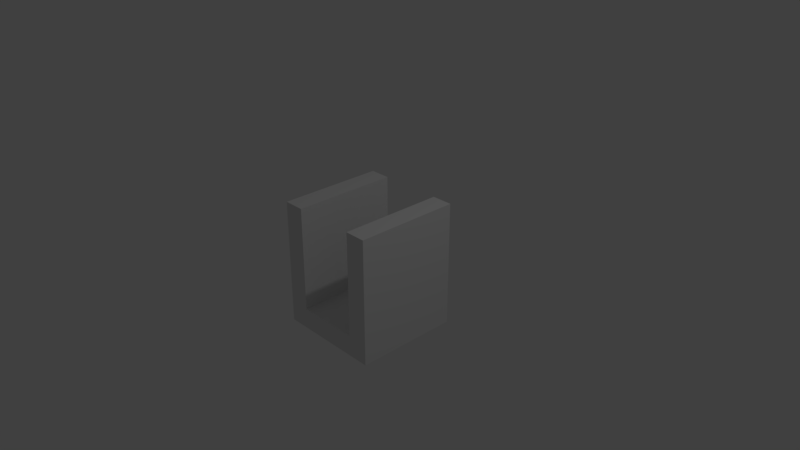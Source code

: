 # Source: papirholder2.blend  (saved by Blender 2.79.0; exported with 4.5.12 LTS)
import bpy
from mathutils import Matrix  # noqa: F401  (used for matrix-valued properties, if any)

bpy.ops.wm.read_factory_settings(use_empty=True)
scene = bpy.context.scene
scene.name = 'Scene'

# ---- collections
col_collection_1 = bpy.data.collections.new('Collection 1'); scene.collection.children.link(col_collection_1)

# ---- materials (node trees are filled in below, after node groups)
mat_material = bpy.data.materials.new('Material')
mat_material.alpha_threshold = 0.0
mat_material.use_transparent_shadow = False
mat_material.roughness = 0.5
mat_material.line_color = (0.0, 0.0, 0.0, 1.0)

# ---- material node trees

# ---- world
world_world = bpy.data.worlds.new('World'); scene.world = world_world
world_world.color = (0.05088, 0.05088, 0.05088)
world_world.use_sun_shadow = False
world_world.sun_shadow_jitter_overblur = 0.0
world_world.cycles.sampling_method = 'MANUAL'

# ---- cameras
cam_camera = bpy.data.cameras.new('Camera')
cam_camera.clip_end = 100.0
cam_camera.lens = 35.0
cam_camera.sensor_width = 32.0
cam_camera.sensor_height = 18.0
cam_camera.ortho_scale = 7.314
cam_camera.dof.focus_distance = 0.0
cam_camera.dof.aperture_fstop = 128.0

# ---- lights
light_lamp = bpy.data.lights.new('Lamp', 'POINT')
light_lamp.transmission_factor = 0.0
light_lamp.cutoff_distance = 30.0
light_lamp.energy = 100.0
light_lamp.shadow_buffer_clip_start = 1.001
light_lamp.shadow_soft_size = 0.1
light_lamp.shadow_maximum_resolution = 0.006
light_lamp.use_absolute_resolution = True

# ---- meshes
me_cube = bpy.data.meshes.new('Cube')
me_cube.from_pydata([(-0.723, -0.723, -1.012), (-0.723, -0.723, -0.723), (-0.723, -0.723, -0.4338), (-0.723, -0.723, -0.1446), (-0.723, -0.4338, -1.012), (-0.723, -0.4338, -0.723), (-0.723, -0.1446, -1.012), (-0.723, -0.1446, -0.723), (-0.723, -0.4338, -0.4338), (-0.723, -0.4338, -0.1446), (-0.723, -0.1446, -0.4338), (-0.723, -0.1446, -0.1446), (-0.4338, -0.723, -1.012), (-0.4338, -0.723, -0.723), (-0.1446, -0.723, -1.012), (-0.1446, -0.723, -0.723), (-0.4338, -0.723, -0.4338), (-0.4338, -0.723, -0.1446), (-0.4338, -0.4338, -1.012), (-0.4338, -0.4338, -0.723), (-0.4338, -0.1446, -1.012), (-0.4338, -0.1446, -0.723), (-0.1446, -0.4338, -1.012), (-0.1446, -0.4338, -0.723), (-0.1446, -0.1446, -1.012), (-0.1446, -0.1446, -0.723), (-0.4338, -0.4338, -0.4338), (-0.4338, -0.4338, -0.1446), (-0.4338, -0.1446, -0.4338), (-0.4338, -0.1446, -0.1446), (-0.723, -0.723, 0.1446), (-0.723, -0.723, 0.4338), (-0.723, -0.723, 0.723), (-0.723, -0.4338, 0.1446), (-0.723, -0.4338, 0.4338), (-0.723, -0.1446, 0.1446), (-0.723, -0.1446, 0.4338), (-0.723, -0.4338, 0.723), (-0.723, -0.1446, 0.723), (-0.4338, -0.723, 0.1446), (-0.4338, -0.723, 0.4338), (-0.4338, -0.723, 0.723), (-0.4338, -0.4338, 0.1446), (-0.4338, -0.4338, 0.4338), (-0.4338, -0.1446, 0.1446), (-0.4338, -0.1446, 0.4338), (-0.4338, -0.4338, 0.723), (-0.4338, -0.1446, 0.723), (-0.723, 0.1446, -1.012), (-0.723, 0.1446, -0.723), (-0.723, 0.4338, -1.012), (-0.723, 0.4338, -0.723), (-0.723, 0.1446, -0.4338), (-0.723, 0.1446, -0.1446), (-0.723, 0.4338, -0.4338), (-0.723, 0.4338, -0.1446), (-0.723, 0.723, -1.012), (-0.723, 0.723, -0.723), (-0.723, 0.723, -0.4338), (-0.723, 0.723, -0.1446), (-0.4338, 0.1446, -1.012), (-0.4338, 0.1446, -0.723), (-0.4338, 0.4338, -1.012), (-0.4338, 0.4338, -0.723), (-0.1446, 0.1446, -1.012), (-0.1446, 0.1446, -0.723), (-0.1446, 0.4338, -1.012), (-0.1446, 0.4338, -0.723), (-0.4338, 0.1446, -0.4338), (-0.4338, 0.1446, -0.1446), (-0.4338, 0.4338, -0.4338), (-0.4338, 0.4338, -0.1446), (-0.4338, 0.723, -1.012), (-0.4338, 0.723, -0.723), (-0.1446, 0.723, -1.012), (-0.1446, 0.723, -0.723), (-0.4338, 0.723, -0.4338), (-0.4338, 0.723, -0.1446), (-0.723, 0.1446, 0.1446), (-0.723, 0.1446, 0.4338), (-0.723, 0.4338, 0.1446), (-0.723, 0.4338, 0.4338), (-0.723, 0.1446, 0.723), (-0.723, 0.4338, 0.723), (-0.723, 0.723, 0.1446), (-0.723, 0.723, 0.4338), (-0.723, 0.723, 0.723), (-0.4338, 0.1446, 0.1446), (-0.4338, 0.1446, 0.4338), (-0.4338, 0.4338, 0.1446), (-0.4338, 0.4338, 0.4338), (-0.4338, 0.1446, 0.723), (-0.4338, 0.4338, 0.723), (-0.4338, 0.723, 0.1446), (-0.4338, 0.723, 0.4338), (-0.4338, 0.723, 0.723), (0.1446, -0.723, -1.012), (0.1446, -0.723, -0.723), (0.4338, -0.723, -1.012), (0.4338, -0.723, -0.723), (0.4338, -0.723, -0.4338), (0.4338, -0.723, -0.1446), (0.1446, -0.4338, -1.012), (0.1446, -0.4338, -0.723), (0.1446, -0.1446, -1.012), (0.1446, -0.1446, -0.723), (0.4338, -0.4338, -1.012), (0.4338, -0.4338, -0.723), (0.4338, -0.1446, -1.012), (0.4338, -0.1446, -0.723), (0.4338, -0.4338, -0.4338), (0.4338, -0.4338, -0.1446), (0.4338, -0.1446, -0.4338), (0.4338, -0.1446, -0.1446), (0.723, -0.723, -1.012), (0.723, -0.723, -0.723), (0.723, -0.723, -0.4338), (0.723, -0.723, -0.1446), (0.723, -0.4338, -1.012), (0.723, -0.4338, -0.723), (0.723, -0.1446, -1.012), (0.723, -0.1446, -0.723), (0.723, -0.4338, -0.4338), (0.723, -0.4338, -0.1446), (0.723, -0.1446, -0.4338), (0.723, -0.1446, -0.1446), (0.4338, -0.723, 0.1446), (0.4338, -0.723, 0.4338), (0.4338, -0.723, 0.723), (0.4338, -0.4338, 0.1446), (0.4338, -0.4338, 0.4338), (0.4338, -0.1446, 0.1446), (0.4338, -0.1446, 0.4338), (0.4338, -0.4338, 0.723), (0.4338, -0.1446, 0.723), (0.723, -0.723, 0.1446), (0.723, -0.723, 0.4338), (0.723, -0.723, 0.723), (0.723, -0.4338, 0.1446), (0.723, -0.4338, 0.4338), (0.723, -0.1446, 0.1446), (0.723, -0.1446, 0.4338), (0.723, -0.4338, 0.723), (0.723, -0.1446, 0.723), (0.1446, 0.1446, -1.012), (0.1446, 0.1446, -0.723), (0.1446, 0.4338, -1.012), (0.1446, 0.4338, -0.723), (0.4338, 0.1446, -1.012), (0.4338, 0.1446, -0.723), (0.4338, 0.4338, -1.012), (0.4338, 0.4338, -0.723), (0.4338, 0.1446, -0.4338), (0.4338, 0.1446, -0.1446), (0.4338, 0.4338, -0.4338), (0.4338, 0.4338, -0.1446), (0.1446, 0.723, -1.012), (0.1446, 0.723, -0.723), (0.4338, 0.723, -1.012), (0.4338, 0.723, -0.723), (0.4338, 0.723, -0.4338), (0.4338, 0.723, -0.1446), (0.723, 0.1446, -1.012), (0.723, 0.1446, -0.723), (0.723, 0.4338, -1.012), (0.723, 0.4338, -0.723), (0.723, 0.1446, -0.4338), (0.723, 0.1446, -0.1446), (0.723, 0.4338, -0.4338), (0.723, 0.4338, -0.1446), (0.723, 0.723, -1.012), (0.723, 0.723, -0.723), (0.723, 0.723, -0.4338), (0.723, 0.723, -0.1446), (0.4338, 0.1446, 0.1446), (0.4338, 0.1446, 0.4338), (0.4338, 0.4338, 0.1446), (0.4338, 0.4338, 0.4338), (0.4338, 0.1446, 0.723), (0.4338, 0.4338, 0.723), (0.4338, 0.723, 0.1446), (0.4338, 0.723, 0.4338), (0.4338, 0.723, 0.723), (0.723, 0.1446, 0.1446), (0.723, 0.1446, 0.4338), (0.723, 0.4338, 0.1446), (0.723, 0.4338, 0.4338), (0.723, 0.1446, 0.723), (0.723, 0.4338, 0.723), (0.723, 0.723, 0.1446), (0.723, 0.723, 0.4338), (0.723, 0.723, 0.723)], [], [(4, 5, 7, 6), (8, 9, 11, 10), (12, 14, 15, 13), (18, 20, 24, 22), (23, 25, 21, 19), (28, 29, 27, 26), (0, 12, 13, 1), (2, 16, 17, 3), (4, 6, 20, 18), (0, 1, 5, 4), (12, 18, 22, 14), (15, 23, 19, 13), (2, 3, 9, 8), (26, 27, 17, 16), (5, 8, 10, 7), (21, 28, 26, 19), (1, 2, 8, 5), (19, 26, 16, 13), (1, 13, 16, 2), (0, 4, 18, 12), (33, 34, 36, 35), (44, 45, 43, 42), (30, 39, 40, 31), (46, 47, 38, 37), (30, 31, 34, 33), (42, 43, 40, 39), (34, 37, 38, 36), (45, 47, 46, 43), (31, 32, 37, 34), (43, 46, 41, 40), (31, 40, 41, 32), (41, 46, 37, 32), (48, 49, 51, 50), (52, 53, 55, 54), (60, 62, 66, 64), (65, 67, 63, 61), (70, 71, 69, 68), (73, 75, 74, 72), (48, 50, 62, 60), (57, 73, 72, 56), (59, 77, 76, 58), (50, 51, 57, 56), (62, 72, 74, 66), (67, 75, 73, 63), (54, 55, 59, 58), (76, 77, 71, 70), (49, 52, 54, 51), (63, 70, 68, 61), (51, 54, 58, 57), (73, 76, 70, 63), (58, 76, 73, 57), (50, 56, 72, 62), (78, 79, 81, 80), (89, 90, 88, 87), (91, 92, 83, 82), (85, 94, 93, 84), (80, 81, 85, 84), (93, 94, 90, 89), (79, 82, 83, 81), (90, 92, 91, 88), (81, 83, 86, 85), (94, 95, 92, 90), (86, 95, 94, 85), (92, 95, 86, 83), (96, 98, 99, 97), (102, 104, 108, 106), (107, 109, 105, 103), (110, 111, 113, 112), (120, 121, 119, 118), (124, 125, 123, 122), (98, 114, 115, 99), (100, 116, 117, 101), (106, 108, 120, 118), (96, 102, 106, 98), (99, 107, 103, 97), (118, 119, 115, 114), (100, 101, 111, 110), (122, 123, 117, 116), (107, 110, 112, 109), (121, 124, 122, 119), (99, 100, 110, 107), (119, 122, 116, 115), (99, 115, 116, 100), (98, 106, 118, 114), (129, 130, 132, 131), (140, 141, 139, 138), (126, 135, 136, 127), (142, 143, 134, 133), (126, 127, 130, 129), (138, 139, 136, 135), (130, 133, 134, 132), (141, 143, 142, 139), (127, 128, 133, 130), (139, 142, 137, 136), (127, 136, 137, 128), (137, 142, 133, 128), (144, 146, 150, 148), (149, 151, 147, 145), (152, 153, 155, 154), (157, 159, 158, 156), (164, 165, 163, 162), (168, 169, 167, 166), (148, 150, 164, 162), (159, 171, 170, 158), (161, 173, 172, 160), (146, 156, 158, 150), (151, 159, 157, 147), (170, 171, 165, 164), (154, 155, 161, 160), (172, 173, 169, 168), (149, 152, 154, 151), (165, 168, 166, 163), (151, 154, 160, 159), (171, 172, 168, 165), (160, 172, 171, 159), (150, 158, 170, 164), (174, 175, 177, 176), (185, 186, 184, 183), (187, 188, 179, 178), (181, 190, 189, 180), (176, 177, 181, 180), (189, 190, 186, 185), (175, 178, 179, 177), (186, 188, 187, 184), (177, 179, 182, 181), (190, 191, 188, 186), (182, 191, 190, 181), (188, 191, 182, 179), (14, 96, 97, 15), (22, 24, 104, 102), (103, 105, 25, 23), (14, 22, 102, 96), (97, 103, 23, 15), (64, 66, 146, 144), (145, 147, 67, 65), (75, 157, 156, 74), (66, 74, 156, 146), (147, 157, 75, 67), (6, 7, 49, 48), (20, 60, 64, 24), (25, 65, 61, 21), (10, 11, 53, 52), (68, 69, 29, 28), (7, 10, 52, 49), (61, 68, 28, 21), (6, 48, 60, 20), (104, 144, 148, 108), (109, 149, 145, 105), (162, 163, 121, 120), (112, 113, 153, 152), (166, 167, 125, 124), (109, 112, 152, 149), (163, 166, 124, 121), (108, 148, 162, 120), (35, 36, 79, 78), (87, 88, 45, 44), (36, 38, 82, 79), (88, 91, 47, 45), (47, 91, 82, 38), (131, 132, 175, 174), (183, 184, 141, 140), (132, 134, 178, 175), (184, 187, 143, 141), (143, 187, 178, 134), (9, 33, 35, 11), (29, 44, 42, 27), (3, 30, 33, 9), (27, 42, 39, 17), (3, 17, 39, 30), (53, 78, 80, 55), (71, 89, 87, 69), (55, 80, 84, 59), (77, 93, 89, 71), (84, 93, 77, 59), (111, 129, 131, 113), (125, 140, 138, 123), (101, 126, 129, 111), (123, 138, 135, 117), (101, 117, 135, 126), (153, 174, 176, 155), (169, 185, 183, 167), (155, 176, 180, 161), (173, 189, 185, 169), (180, 189, 173, 161), (11, 35, 78, 53), (69, 87, 44, 29), (113, 131, 174, 153), (167, 183, 140, 125), (24, 64, 144, 104), (105, 145, 65, 25)])
me_cube.materials.append(mat_material)
me_cube.use_remesh_preserve_volume = False
me_cube.use_remesh_preserve_attributes = False
me_cube.use_mirror_vertex_groups = False
me_cube.update()

# ---- objects
ob_cube = bpy.data.objects.new('Cube', me_cube)
ob_lamp = bpy.data.objects.new('Lamp', light_lamp)
ob_camera = bpy.data.objects.new('Camera', cam_camera)

# ---- transforms, parenting, visibility, modifiers, constraints
ob_cube.location = (0.0, 0.0, 0.0)
ob_cube.lock_rotations_4d = False
ob_cube.empty_display_type = 'ARROWS'
ob_cube.lineart.crease_threshold = 0.0
ob_lamp.location = (4.076, 1.005, 5.904)
ob_lamp.rotation_euler = (0.6503, 0.05522, 1.866)
ob_lamp.lock_rotations_4d = False
ob_lamp.empty_display_type = 'ARROWS'
ob_lamp.color = (0.0, 0.0, 0.0, 0.0)
ob_lamp.lineart.crease_threshold = 0.0
ob_camera.location = (7.481, -6.508, 5.344)
ob_camera.rotation_euler = (1.109, 0.0, 0.8149)
ob_camera.lock_rotations_4d = False
ob_camera.empty_display_type = 'ARROWS'
ob_camera.color = (0.0, 0.0, 0.0, 0.0)
ob_camera.display_type = 'WIRE'
ob_camera.lineart.crease_threshold = 0.0

# ---- collection membership
col_collection_1.objects.link(ob_cube)
col_collection_1.objects.link(ob_lamp)
col_collection_1.objects.link(ob_camera)

# ---- scene / render settings (as saved in the file)
scene.camera = ob_camera
scene.frame_start = 1; scene.frame_end = 250; scene.frame_set(1)
scene.render.engine = 'BLENDER_EEVEE_NEXT'
scene.render.resolution_percentage = 50
scene.render.dither_intensity = 0.0
scene.cycles.use_denoising = False
scene.cycles.samples = 128
scene.cycles.sampling_pattern = 'TABULATED_SOBOL'
scene.cycles.use_adaptive_sampling = False
scene.cycles.use_light_tree = False
scene.cycles.blur_glossy = 0.0
scene.cycles.sample_clamp_indirect = 0.0
scene.view_settings.view_transform = 'Standard'
bpy.context.view_layer.update()

